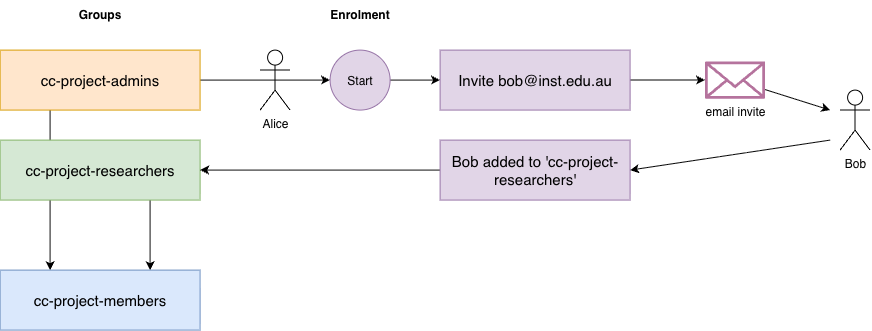

The diagram above was exported from draw.io. Its source (the exported page's mxGraphModel, read from the mxfile embedded in the PNG):
<mxGraphModel dx="872" dy="578" grid="1" gridSize="10" guides="1" tooltips="1" connect="1" arrows="1" fold="1" page="1" pageScale="1" pageWidth="1169" pageHeight="827" math="0" shadow="0">
  <root>
    <mxCell id="0" />
    <mxCell id="1" parent="0" />
    <mxCell id="fffMAFQRuAKVkm6ftb0i-5" edge="1" parent="1" source="fffMAFQRuAKVkm6ftb0i-2" style="edgeStyle=orthogonalEdgeStyle;rounded=0;orthogonalLoop=1;jettySize=auto;html=1;exitX=0.25;exitY=1;exitDx=0;exitDy=0;entryX=0.25;entryY=0;entryDx=0;entryDy=0;" target="fffMAFQRuAKVkm6ftb0i-4">
      <mxGeometry relative="1" as="geometry" />
    </mxCell>
    <mxCell id="fffMAFQRuAKVkm6ftb0i-11" edge="1" parent="1" source="fffMAFQRuAKVkm6ftb0i-2" style="edgeStyle=orthogonalEdgeStyle;rounded=0;orthogonalLoop=1;jettySize=auto;html=1;exitX=1;exitY=0.5;exitDx=0;exitDy=0;" target="fffMAFQRuAKVkm6ftb0i-10">
      <mxGeometry relative="1" as="geometry" />
    </mxCell>
    <mxCell id="fffMAFQRuAKVkm6ftb0i-2" parent="1" style="rounded=0;whiteSpace=wrap;html=1;fillColor=#ffe6cc;strokeColor=#d79b00;fontSize=15;" value="cc-project-admins" vertex="1">
      <mxGeometry height="60" width="200" x="120" y="80" as="geometry" />
    </mxCell>
    <mxCell id="fffMAFQRuAKVkm6ftb0i-6" edge="1" parent="1" source="fffMAFQRuAKVkm6ftb0i-3" style="edgeStyle=orthogonalEdgeStyle;rounded=0;orthogonalLoop=1;jettySize=auto;html=1;exitX=0.75;exitY=1;exitDx=0;exitDy=0;entryX=0.75;entryY=0;entryDx=0;entryDy=0;" target="fffMAFQRuAKVkm6ftb0i-4">
      <mxGeometry relative="1" as="geometry" />
    </mxCell>
    <mxCell id="fffMAFQRuAKVkm6ftb0i-3" parent="1" style="rounded=0;whiteSpace=wrap;html=1;fillColor=#d5e8d4;strokeColor=#82b366;fontSize=15;" value="cc-project-researchers" vertex="1">
      <mxGeometry height="60" width="200" x="120" y="170" as="geometry" />
    </mxCell>
    <mxCell id="fffMAFQRuAKVkm6ftb0i-4" parent="1" style="rounded=0;whiteSpace=wrap;html=1;fillColor=#dae8fc;strokeColor=#6c8ebf;fontSize=15;" value="cc-project-members" vertex="1">
      <mxGeometry height="60" width="200" x="120" y="300" as="geometry" />
    </mxCell>
    <mxCell id="fffMAFQRuAKVkm6ftb0i-7" parent="1" style="text;html=1;whiteSpace=wrap;strokeColor=none;fillColor=none;align=center;verticalAlign=middle;rounded=0;fontStyle=1" value="Groups" vertex="1">
      <mxGeometry height="30" width="60" x="190" y="30" as="geometry" />
    </mxCell>
    <mxCell id="fffMAFQRuAKVkm6ftb0i-8" parent="1" style="text;html=1;whiteSpace=wrap;strokeColor=none;fillColor=none;align=center;verticalAlign=middle;rounded=0;fontStyle=1" value="Enrolment" vertex="1">
      <mxGeometry height="30" width="60" x="450" y="30" as="geometry" />
    </mxCell>
    <mxCell id="fffMAFQRuAKVkm6ftb0i-9" parent="1" style="sketch=0;outlineConnect=0;fillColor=#B5739D;strokeColor=#9673a6;dashed=0;verticalLabelPosition=bottom;verticalAlign=top;align=center;html=1;fontSize=12;fontStyle=0;aspect=fixed;pointerEvents=1;shape=mxgraph.aws4.email_2;" value="email invite" vertex="1">
      <mxGeometry height="37.69" width="60" x="825" y="91.15" as="geometry" />
    </mxCell>
    <mxCell id="fffMAFQRuAKVkm6ftb0i-13" edge="1" parent="1" source="fffMAFQRuAKVkm6ftb0i-10" style="edgeStyle=orthogonalEdgeStyle;rounded=0;orthogonalLoop=1;jettySize=auto;html=1;exitX=1;exitY=0.5;exitDx=0;exitDy=0;entryX=0;entryY=0.5;entryDx=0;entryDy=0;" target="fffMAFQRuAKVkm6ftb0i-12">
      <mxGeometry relative="1" as="geometry" />
    </mxCell>
    <mxCell id="fffMAFQRuAKVkm6ftb0i-10" parent="1" style="ellipse;whiteSpace=wrap;html=1;shapeInside=1;aspect=fixed;fillColor=#e1d5e7;strokeColor=#9673a6;" value="Start" vertex="1">
      <mxGeometry height="60" width="60" x="450" y="80" as="geometry" />
    </mxCell>
    <mxCell id="fffMAFQRuAKVkm6ftb0i-14" edge="1" parent="1" source="fffMAFQRuAKVkm6ftb0i-12" style="edgeStyle=orthogonalEdgeStyle;rounded=0;orthogonalLoop=1;jettySize=auto;html=1;exitX=1;exitY=0.5;exitDx=0;exitDy=0;" target="fffMAFQRuAKVkm6ftb0i-9">
      <mxGeometry relative="1" as="geometry" />
    </mxCell>
    <mxCell id="fffMAFQRuAKVkm6ftb0i-12" parent="1" style="rounded=0;whiteSpace=wrap;html=1;fillColor=#e1d5e7;strokeColor=#9673a6;fontSize=15;" value="Invite bob@inst.edu.au" vertex="1">
      <mxGeometry height="60" width="190" x="560" y="80" as="geometry" />
    </mxCell>
    <mxCell id="fffMAFQRuAKVkm6ftb0i-15" parent="1" style="shape=umlActor;verticalLabelPosition=bottom;verticalAlign=top;html=1;outlineConnect=0;" value="Bob" vertex="1">
      <mxGeometry height="60" width="30" x="960" y="120" as="geometry" />
    </mxCell>
    <mxCell id="fffMAFQRuAKVkm6ftb0i-17" edge="1" parent="1" source="fffMAFQRuAKVkm6ftb0i-16" style="edgeStyle=orthogonalEdgeStyle;rounded=0;orthogonalLoop=1;jettySize=auto;html=1;exitX=0;exitY=0.5;exitDx=0;exitDy=0;entryX=1;entryY=0.5;entryDx=0;entryDy=0;" target="fffMAFQRuAKVkm6ftb0i-3">
      <mxGeometry relative="1" as="geometry" />
    </mxCell>
    <mxCell id="fffMAFQRuAKVkm6ftb0i-16" parent="1" style="rounded=0;whiteSpace=wrap;html=1;fillColor=#e1d5e7;strokeColor=#9673a6;fontSize=15;" value="Bob added to 'cc-project-researchers'" vertex="1">
      <mxGeometry height="60" width="190" x="560" y="170" as="geometry" />
    </mxCell>
    <mxCell id="fffMAFQRuAKVkm6ftb0i-18" edge="1" parent="1" source="fffMAFQRuAKVkm6ftb0i-9" style="endArrow=classic;html=1;rounded=0;" value="">
      <mxGeometry height="50" relative="1" width="50" as="geometry">
        <mxPoint x="510" y="370" as="sourcePoint" />
        <mxPoint x="950" y="140" as="targetPoint" />
      </mxGeometry>
    </mxCell>
    <mxCell id="fffMAFQRuAKVkm6ftb0i-19" edge="1" parent="1" style="endArrow=classic;html=1;rounded=0;entryX=1;entryY=0.5;entryDx=0;entryDy=0;" target="fffMAFQRuAKVkm6ftb0i-16" value="">
      <mxGeometry height="50" relative="1" width="50" as="geometry">
        <mxPoint x="950" y="170" as="sourcePoint" />
        <mxPoint x="560" y="320" as="targetPoint" />
      </mxGeometry>
    </mxCell>
    <mxCell id="fffMAFQRuAKVkm6ftb0i-20" parent="1" style="shape=umlActor;verticalLabelPosition=bottom;verticalAlign=top;html=1;outlineConnect=0;" value="Alice" vertex="1">
      <mxGeometry height="60" width="30" x="380" y="80" as="geometry" />
    </mxCell>
  </root>
</mxGraphModel>